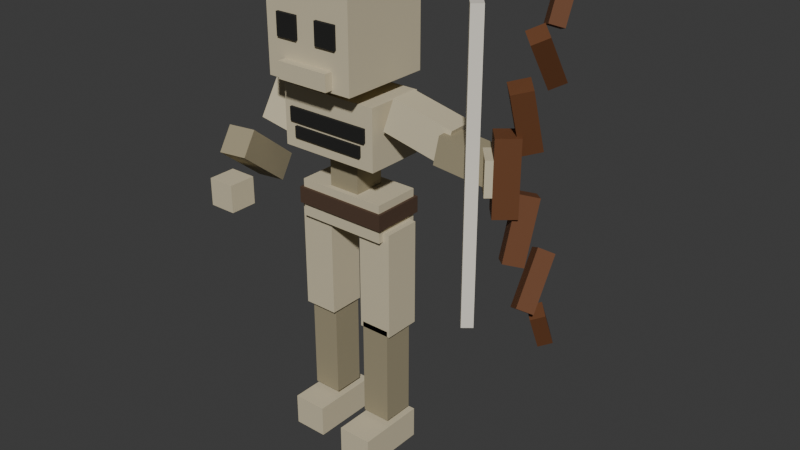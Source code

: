 # Source: model.blend  (saved by Blender 5.2.44; exported with 4.5.12 LTS)
import bpy
from mathutils import Matrix  # noqa: F401  (used for matrix-valued properties, if any)

bpy.ops.wm.read_factory_settings(use_empty=True)
scene = bpy.context.scene
scene.name = 'Scene'

# ---- collections
col_collection = bpy.data.collections.new('Collection'); scene.collection.children.link(col_collection)

# ---- materials (node trees are filled in below, after node groups)
mat_mat_bone_weathered = bpy.data.materials.new('mat_bone_weathered')
mat_mat_bone_dark = bpy.data.materials.new('mat_bone_dark')
mat_mat_ragged_leather = bpy.data.materials.new('mat_ragged_leather')
mat_mat_bow_wood = bpy.data.materials.new('mat_bow_wood')
mat_mat_bow_string = bpy.data.materials.new('mat_bow_string')
mat_mat_dark_socket = bpy.data.materials.new('mat_dark_socket')

# ---- material node trees
mat_mat_bone_weathered.use_nodes = True; mat_mat_bone_weathered.node_tree.nodes.clear()
_N = mat_mat_bone_weathered.node_tree.nodes; _L = mat_mat_bone_weathered.node_tree.links
n0 = _N.new('ShaderNodeBsdfPrincipled'); n0.name = 'Principled BSDF'; n0.location = (-200, 100)
n0.inputs[0].default_value = (0.624, 0.552, 0.3813, 1.0)
n0.inputs[2].default_value = 0.8
n0.inputs[10].default_value = 0.005
n1 = _N.new('ShaderNodeOutputMaterial'); n1.name = 'Material Output'; n1.location = (200, 100)
_L.new(n0.outputs[0], n1.inputs[0])
n1.is_active_output = True
mat_mat_bone_dark.use_nodes = True; mat_mat_bone_dark.node_tree.nodes.clear()
_N = mat_mat_bone_dark.node_tree.nodes; _L = mat_mat_bone_dark.node_tree.links
n0 = _N.new('ShaderNodeBsdfPrincipled'); n0.name = 'Principled BSDF'; n0.location = (-200, 100)
n0.inputs[0].default_value = (0.3325, 0.2874, 0.1812, 1.0)
n0.inputs[2].default_value = 0.82
n0.inputs[10].default_value = 0.005
n1 = _N.new('ShaderNodeOutputMaterial'); n1.name = 'Material Output'; n1.location = (200, 100)
_L.new(n0.outputs[0], n1.inputs[0])
n1.is_active_output = True
mat_mat_ragged_leather.use_nodes = True; mat_mat_ragged_leather.node_tree.nodes.clear()
_N = mat_mat_ragged_leather.node_tree.nodes; _L = mat_mat_ragged_leather.node_tree.links
n0 = _N.new('ShaderNodeBsdfPrincipled'); n0.name = 'Principled BSDF'; n0.location = (-200, 100)
n0.inputs[0].default_value = (0.07619, 0.04092, 0.02315, 1.0)
n0.inputs[2].default_value = 0.9
n0.inputs[10].default_value = 0.005
n1 = _N.new('ShaderNodeOutputMaterial'); n1.name = 'Material Output'; n1.location = (200, 100)
_L.new(n0.outputs[0], n1.inputs[0])
n1.is_active_output = True
mat_mat_bow_wood.use_nodes = True; mat_mat_bow_wood.node_tree.nodes.clear()
_N = mat_mat_bow_wood.node_tree.nodes; _L = mat_mat_bow_wood.node_tree.links
n0 = _N.new('ShaderNodeBsdfPrincipled'); n0.name = 'Principled BSDF'; n0.location = (-200, 100)
n0.inputs[0].default_value = (0.1384, 0.04817, 0.01444, 1.0)
n0.inputs[2].default_value = 0.75
n0.inputs[10].default_value = 0.005
n1 = _N.new('ShaderNodeOutputMaterial'); n1.name = 'Material Output'; n1.location = (200, 100)
_L.new(n0.outputs[0], n1.inputs[0])
n1.is_active_output = True
mat_mat_bow_string.use_nodes = True; mat_mat_bow_string.node_tree.nodes.clear()
_N = mat_mat_bow_string.node_tree.nodes; _L = mat_mat_bow_string.node_tree.links
n0 = _N.new('ShaderNodeBsdfPrincipled'); n0.name = 'Principled BSDF'; n0.location = (-200, 100)
n0.inputs[0].default_value = (0.807, 0.7605, 0.6584, 1.0)
n0.inputs[2].default_value = 0.6
n0.inputs[10].default_value = 0.005
n1 = _N.new('ShaderNodeOutputMaterial'); n1.name = 'Material Output'; n1.location = (200, 100)
_L.new(n0.outputs[0], n1.inputs[0])
n1.is_active_output = True
mat_mat_dark_socket.use_nodes = True; mat_mat_dark_socket.node_tree.nodes.clear()
_N = mat_mat_dark_socket.node_tree.nodes; _L = mat_mat_dark_socket.node_tree.links
n0 = _N.new('ShaderNodeBsdfPrincipled'); n0.name = 'Principled BSDF'; n0.location = (-200, 100)
n0.inputs[0].default_value = (0.009134, 0.009134, 0.008023, 1.0)
n0.inputs[2].default_value = 1.0
n0.inputs[10].default_value = 0.005
n1 = _N.new('ShaderNodeOutputMaterial'); n1.name = 'Material Output'; n1.location = (200, 100)
_L.new(n0.outputs[0], n1.inputs[0])
n1.is_active_output = True

# ---- world
world_world = bpy.data.worlds.new('World'); scene.world = world_world
world_world.use_nodes = True; world_world.node_tree.nodes.clear()
_N = world_world.node_tree.nodes; _L = world_world.node_tree.links
n0 = _N.new('ShaderNodeOutputWorld'); n0.name = 'World Output'; n0.location = (200, 100)
n1 = _N.new('ShaderNodeBackground'); n1.name = 'Background'; n1.location = (-200, 100)
n1.inputs[0].default_value = (0.05088, 0.05088, 0.05088, 1.0)
_L.new(n1.outputs[0], n0.inputs[0])
n0.is_active_output = True
world_world.color = (0.05088, 0.05088, 0.05088)
world_world.sun_shadow_jitter_overblur = 0.0

# ---- meshes
me_ranged_skirmisher_mesh = bpy.data.meshes.new('ranged_skirmisher_Mesh')
me_ranged_skirmisher_mesh.from_pydata([(-0.17, -0.09, 0.87), (0.17, -0.09, 0.87), (0.17, 0.09, 0.87), (-0.17, 0.09, 0.87), (-0.17, -0.09, 1.01), (0.17, -0.09, 1.01), (0.17, 0.09, 1.01), (-0.17, 0.09, 1.01), (-0.18, -0.1, 0.92), (0.18, -0.1, 0.92), (0.18, 0.1, 0.92), (-0.18, 0.1, 0.92), (-0.18, -0.1, 0.98), (0.18, -0.1, 0.98), (0.18, 0.1, 0.98), (-0.18, 0.1, 0.98), (-0.06, -0.07, 1.0), (0.06, -0.07, 1.0), (0.06, 0.05, 1.0), (-0.06, 0.05, 1.0), (-0.06, -0.07, 1.16), (0.06, -0.07, 1.16), (0.06, 0.05, 1.16), (-0.06, 0.05, 1.16), (-0.19, -0.14, 1.15), (0.19, -0.14, 1.15), (0.19, 0.08, 1.15), (-0.19, 0.08, 1.15), (-0.19, -0.14, 1.37), (0.19, -0.14, 1.37), (0.19, 0.08, 1.37), (-0.19, 0.08, 1.37), (-0.16, -0.15, 1.245), (0.16, -0.15, 1.245), (0.16, -0.13, 1.245), (-0.16, -0.13, 1.245), (-0.16, -0.15, 1.295), (0.16, -0.15, 1.295), (0.16, -0.13, 1.295), (-0.16, -0.13, 1.295), (-0.14, -0.15, 1.19), (0.14, -0.15, 1.19), (0.14, -0.13, 1.19), (-0.14, -0.13, 1.19), (-0.14, -0.15, 1.23), (0.14, -0.15, 1.23), (0.14, -0.13, 1.23), (-0.14, -0.13, 1.23), (-0.2695, 0.01308, 1.142), (-0.1349, 0.01308, 1.104), (-0.1468, 0.1462, 1.062), (-0.2814, 0.1462, 1.101), (-0.1332, 0.1738, 1.618), (0.001409, 0.1738, 1.579), (-0.01052, 0.3069, 1.538), (-0.1451, 0.3069, 1.576), (-0.2211, 0.1732, 1.589), (-0.1827, 0.1732, 1.578), (-0.1861, 0.2112, 1.566), (-0.2245, 0.2112, 1.577), (-0.1739, 0.2288, 1.754), (-0.1355, 0.2288, 1.743), (-0.1389, 0.2668, 1.731), (-0.1773, 0.2668, 1.742), (-0.1903, 0.1364, 1.62), (-0.1527, 0.1364, 1.607), (-0.156, 0.1752, 1.597), (-0.1936, 0.1752, 1.611), (-0.124, 0.1848, 1.803), (-0.08637, 0.1848, 1.789), (-0.08967, 0.2236, 1.78), (-0.1273, 0.2236, 1.793), (-0.2411, 0.2044, 1.623), (-0.1739, 0.2044, 1.604), (-0.1798, 0.2709, 1.583), (-0.2471, 0.2709, 1.603), (-0.2202, 0.2291, 1.697), (-0.1529, 0.2291, 1.677), (-0.1589, 0.2956, 1.657), (-0.2261, 0.2956, 1.676), (-0.06, -0.09, 1.37), (0.06, -0.09, 1.37), (0.06, 0.03, 1.37), (-0.06, 0.03, 1.37), (-0.06, -0.09, 1.47), (0.06, -0.09, 1.47), (0.06, 0.03, 1.47), (-0.06, 0.03, 1.47), (-0.17, -0.22, 1.42), (0.17, -0.22, 1.42), (0.17, 0.12, 1.42), (-0.17, 0.12, 1.42), (-0.17, -0.22, 1.74), (0.17, -0.22, 1.74), (0.17, 0.12, 1.74), (-0.17, 0.12, 1.74), (0.04, -0.23, 1.56), (0.12, -0.23, 1.56), (0.12, -0.21, 1.56), (0.04, -0.21, 1.56), (0.04, -0.23, 1.64), (0.12, -0.23, 1.64), (0.12, -0.21, 1.64), (0.04, -0.21, 1.64), (-0.12, -0.23, 1.56), (-0.04, -0.23, 1.56), (-0.04, -0.21, 1.56), (-0.12, -0.21, 1.56), (-0.12, -0.23, 1.64), (-0.04, -0.23, 1.64), (-0.04, -0.21, 1.64), (-0.12, -0.21, 1.64), (-0.1, -0.25, 1.43), (0.1, -0.25, 1.43), (0.1, -0.17, 1.43), (-0.1, -0.17, 1.43), (-0.1, -0.25, 1.49), (0.1, -0.25, 1.49), (0.1, -0.17, 1.49), (-0.1, -0.17, 1.49), (0.2063, -0.1063, 1.287), (0.4166, -0.08424, 1.226), (0.4018, 0.03457, 1.218), (0.1915, 0.01247, 1.279), (0.2382, -0.09457, 1.402), (0.4485, -0.07247, 1.341), (0.4337, 0.04635, 1.333), (0.2234, 0.02424, 1.394), (0.41, -0.1132, 1.233), (0.586, -0.09155, 1.202), (0.5732, 0.007572, 1.198), (0.3972, -0.01403, 1.23), (0.4268, -0.1076, 1.332), (0.6028, -0.08597, 1.3), (0.59, 0.01315, 1.297), (0.414, -0.008452, 1.328), (0.6138, -0.1304, 1.19), (0.6904, -0.06616, 1.19), (0.6262, 0.01044, 1.19), (0.5496, -0.05384, 1.19), (0.6138, -0.1304, 1.31), (0.6904, -0.06616, 1.31), (0.6262, 0.01044, 1.31), (0.5496, -0.05384, 1.31), (0.6351, -0.1164, 1.12), (0.6964, -0.06493, 1.12), (0.6449, -0.003647, 1.12), (0.5836, -0.05507, 1.12), (0.6351, -0.1164, 1.38), (0.6964, -0.06493, 1.38), (0.6449, -0.003647, 1.38), (0.5836, -0.05507, 1.38), (0.6748, -0.04024, 1.31), (0.7273, 0.003772, 1.325), (0.6809, 0.05354, 1.341), (0.6285, 0.009527, 1.327), (0.6751, -0.1095, 1.519), (0.7275, -0.06553, 1.533), (0.6812, -0.01576, 1.55), (0.6287, -0.05977, 1.535), (0.7133, 0.02763, 1.504), (0.7556, 0.06314, 1.527), (0.7132, 0.09664, 1.553), (0.6709, 0.06114, 1.53), (0.7208, -0.08864, 1.667), (0.7631, -0.05314, 1.69), (0.7207, -0.01963, 1.716), (0.6784, -0.05514, 1.693), (0.7426, -0.04063, 1.723), (0.7794, -0.009736, 1.709), (0.7388, 0.03026, 1.69), (0.702, -0.000633, 1.704), (0.7412, 0.01774, 1.85), (0.778, 0.04863, 1.836), (0.7374, 0.08863, 1.817), (0.7006, 0.05774, 1.831), (0.6751, -0.1095, 0.9812), (0.7275, -0.06553, 0.9666), (0.6812, -0.01576, 0.95), (0.6287, -0.05977, 0.9646), (0.6748, -0.04024, 1.19), (0.7273, 0.003772, 1.175), (0.6809, 0.05354, 1.159), (0.6285, 0.009527, 1.173), (0.7208, -0.08864, 0.8334), (0.7631, -0.05314, 0.81), (0.7207, -0.01963, 0.784), (0.6784, -0.05514, 0.8075), (0.7133, 0.02763, 0.996), (0.7556, 0.06314, 0.9725), (0.7132, 0.09664, 0.9466), (0.6709, 0.06114, 0.97), (0.7412, 0.01774, 0.6501), (0.778, 0.04863, 0.6639), (0.7374, 0.08863, 0.6827), (0.7006, 0.05774, 0.6689), (0.7426, -0.04063, 0.7773), (0.7794, -0.009736, 0.7911), (0.7388, 0.03026, 0.8099), (0.702, -0.000633, 0.7961), (0.5605, -0.1522, 0.73), (0.5912, -0.1265, 0.73), (0.5655, -0.09582, 0.73), (0.5348, -0.1215, 0.73), (0.5605, -0.1522, 1.77), (0.5912, -0.1265, 1.77), (0.5655, -0.09582, 1.77), (0.5348, -0.1215, 1.77), (-0.3177, -0.1284, 1.211), (-0.2061, -0.1047, 1.174), (-0.238, 0.008537, 1.15), (-0.3497, -0.01519, 1.187), (-0.242, -0.04854, 1.49), (-0.1303, -0.02481, 1.453), (-0.1623, 0.0884, 1.429), (-0.2739, 0.06467, 1.466), (-0.3261, -0.3199, 1.141), (-0.2276, -0.3025, 1.141), (-0.2632, -0.1007, 0.9806), (-0.3617, -0.1181, 0.9806), (-0.3368, -0.2593, 1.219), (-0.2383, -0.2419, 1.219), (-0.2739, -0.04012, 1.059), (-0.3724, -0.05748, 1.059), (-0.35, -0.35, 0.95), (-0.25, -0.35, 0.95), (-0.25, -0.25, 0.95), (-0.35, -0.25, 0.95), (-0.35, -0.35, 1.05), (-0.25, -0.35, 1.05), (-0.25, -0.25, 1.05), (-0.35, -0.25, 1.05), (0.065, -0.07, 0.5), (0.195, -0.07, 0.5), (0.195, 0.07, 0.5), (0.065, 0.07, 0.5), (0.065, -0.07, 0.9), (0.195, -0.07, 0.9), (0.195, 0.07, 0.9), (0.065, 0.07, 0.9), (0.075, -0.07, 0.14), (0.185, -0.07, 0.14), (0.185, 0.05, 0.14), (0.075, 0.05, 0.14), (0.075, -0.07, 0.52), (0.185, -0.07, 0.52), (0.185, 0.05, 0.52), (0.075, 0.05, 0.52), (0.065, -0.19, 0.0), (0.195, -0.19, 0.0), (0.195, 0.07, 0.0), (0.065, 0.07, 0.0), (0.065, -0.19, 0.12), (0.195, -0.19, 0.12), (0.195, 0.07, 0.12), (0.065, 0.07, 0.12), (-0.195, -0.07, 0.5), (-0.065, -0.07, 0.5), (-0.065, 0.07, 0.5), (-0.195, 0.07, 0.5), (-0.195, -0.07, 0.9), (-0.065, -0.07, 0.9), (-0.065, 0.07, 0.9), (-0.195, 0.07, 0.9), (-0.185, -0.05, 0.14), (-0.075, -0.05, 0.14), (-0.075, 0.07, 0.14), (-0.185, 0.07, 0.14), (-0.185, -0.05, 0.52), (-0.075, -0.05, 0.52), (-0.075, 0.07, 0.52), (-0.185, 0.07, 0.52), (-0.195, -0.15, 0.0), (-0.065, -0.15, 0.0), (-0.065, 0.11, 0.0), (-0.195, 0.11, 0.0), (-0.195, -0.15, 0.12), (-0.065, -0.15, 0.12), (-0.065, 0.11, 0.12), (-0.195, 0.11, 0.12)], [], [(0, 3, 2, 1), (4, 5, 6, 7), (0, 1, 5, 4), (1, 2, 6, 5), (2, 3, 7, 6), (3, 0, 4, 7), (8, 11, 10, 9), (12, 13, 14, 15), (8, 9, 13, 12), (9, 10, 14, 13), (10, 11, 15, 14), (11, 8, 12, 15), (16, 19, 18, 17), (20, 21, 22, 23), (16, 17, 21, 20), (17, 18, 22, 21), (18, 19, 23, 22), (19, 16, 20, 23), (24, 27, 26, 25), (28, 29, 30, 31), (24, 25, 29, 28), (25, 26, 30, 29), (26, 27, 31, 30), (27, 24, 28, 31), (32, 35, 34, 33), (36, 37, 38, 39), (32, 33, 37, 36), (33, 34, 38, 37), (34, 35, 39, 38), (35, 32, 36, 39), (40, 43, 42, 41), (44, 45, 46, 47), (40, 41, 45, 44), (41, 42, 46, 45), (42, 43, 47, 46), (43, 40, 44, 47), (48, 51, 50, 49), (52, 53, 54, 55), (48, 49, 53, 52), (49, 50, 54, 53), (50, 51, 55, 54), (51, 48, 52, 55), (56, 59, 58, 57), (60, 61, 62, 63), (56, 57, 61, 60), (57, 58, 62, 61), (58, 59, 63, 62), (59, 56, 60, 63), (64, 67, 66, 65), (68, 69, 70, 71), (64, 65, 69, 68), (65, 66, 70, 69), (66, 67, 71, 70), (67, 64, 68, 71), (72, 75, 74, 73), (76, 77, 78, 79), (72, 73, 77, 76), (73, 74, 78, 77), (74, 75, 79, 78), (75, 72, 76, 79), (80, 83, 82, 81), (84, 85, 86, 87), (80, 81, 85, 84), (81, 82, 86, 85), (82, 83, 87, 86), (83, 80, 84, 87), (88, 91, 90, 89), (92, 93, 94, 95), (88, 89, 93, 92), (89, 90, 94, 93), (90, 91, 95, 94), (91, 88, 92, 95), (96, 99, 98, 97), (100, 101, 102, 103), (96, 97, 101, 100), (97, 98, 102, 101), (98, 99, 103, 102), (99, 96, 100, 103), (104, 107, 106, 105), (108, 109, 110, 111), (104, 105, 109, 108), (105, 106, 110, 109), (106, 107, 111, 110), (107, 104, 108, 111), (112, 115, 114, 113), (116, 117, 118, 119), (112, 113, 117, 116), (113, 114, 118, 117), (114, 115, 119, 118), (115, 112, 116, 119), (120, 123, 122, 121), (124, 125, 126, 127), (120, 121, 125, 124), (121, 122, 126, 125), (122, 123, 127, 126), (123, 120, 124, 127), (128, 131, 130, 129), (132, 133, 134, 135), (128, 129, 133, 132), (129, 130, 134, 133), (130, 131, 135, 134), (131, 128, 132, 135), (136, 139, 138, 137), (140, 141, 142, 143), (136, 137, 141, 140), (137, 138, 142, 141), (138, 139, 143, 142), (139, 136, 140, 143), (144, 147, 146, 145), (148, 149, 150, 151), (144, 145, 149, 148), (145, 146, 150, 149), (146, 147, 151, 150), (147, 144, 148, 151), (152, 155, 154, 153), (156, 157, 158, 159), (152, 153, 157, 156), (153, 154, 158, 157), (154, 155, 159, 158), (155, 152, 156, 159), (160, 163, 162, 161), (164, 165, 166, 167), (160, 161, 165, 164), (161, 162, 166, 165), (162, 163, 167, 166), (163, 160, 164, 167), (168, 171, 170, 169), (172, 173, 174, 175), (168, 169, 173, 172), (169, 170, 174, 173), (170, 171, 175, 174), (171, 168, 172, 175), (176, 179, 178, 177), (180, 181, 182, 183), (176, 177, 181, 180), (177, 178, 182, 181), (178, 179, 183, 182), (179, 176, 180, 183), (184, 187, 186, 185), (188, 189, 190, 191), (184, 185, 189, 188), (185, 186, 190, 189), (186, 187, 191, 190), (187, 184, 188, 191), (192, 195, 194, 193), (196, 197, 198, 199), (192, 193, 197, 196), (193, 194, 198, 197), (194, 195, 199, 198), (195, 192, 196, 199), (200, 203, 202, 201), (204, 205, 206, 207), (200, 201, 205, 204), (201, 202, 206, 205), (202, 203, 207, 206), (203, 200, 204, 207), (208, 211, 210, 209), (212, 213, 214, 215), (208, 209, 213, 212), (209, 210, 214, 213), (210, 211, 215, 214), (211, 208, 212, 215), (216, 219, 218, 217), (220, 221, 222, 223), (216, 217, 221, 220), (217, 218, 222, 221), (218, 219, 223, 222), (219, 216, 220, 223), (224, 227, 226, 225), (228, 229, 230, 231), (224, 225, 229, 228), (225, 226, 230, 229), (226, 227, 231, 230), (227, 224, 228, 231), (232, 235, 234, 233), (236, 237, 238, 239), (232, 233, 237, 236), (233, 234, 238, 237), (234, 235, 239, 238), (235, 232, 236, 239), (240, 243, 242, 241), (244, 245, 246, 247), (240, 241, 245, 244), (241, 242, 246, 245), (242, 243, 247, 246), (243, 240, 244, 247), (248, 251, 250, 249), (252, 253, 254, 255), (248, 249, 253, 252), (249, 250, 254, 253), (250, 251, 255, 254), (251, 248, 252, 255), (256, 259, 258, 257), (260, 261, 262, 263), (256, 257, 261, 260), (257, 258, 262, 261), (258, 259, 263, 262), (259, 256, 260, 263), (264, 267, 266, 265), (268, 269, 270, 271), (264, 265, 269, 268), (265, 266, 270, 269), (266, 267, 271, 270), (267, 264, 268, 271), (272, 275, 274, 273), (276, 277, 278, 279), (272, 273, 277, 276), (273, 274, 278, 277), (274, 275, 279, 278), (275, 272, 276, 279)])
me_ranged_skirmisher_mesh.polygons.foreach_set('material_index', [0, 0, 0, 0, 0, 0, 2, 2, 2, 2, 2, 2, 1, 1, 1, 1, 1, 1, 0, 0, 0, 0, 0, 0, 5, 5, 5, 5, 5, 5, 5, 5, 5, 5, 5, 5, 2, 2, 2, 2, 2, 2, 3, 3, 3, 3, 3, 3, 3, 3, 3, 3, 3, 3, 4, 4, 4, 4, 4, 4, 1, 1, 1, 1, 1, 1, 0, 0, 0, 0, 0, 0, 5, 5, 5, 5, 5, 5, 5, 5, 5, 5, 5, 5, 0, 0, 0, 0, 0, 0, 0, 0, 0, 0, 0, 0, 1, 1, 1, 1, 1, 1, 0, 0, 0, 0, 0, 0, 3, 3, 3, 3, 3, 3, 3, 3, 3, 3, 3, 3, 3, 3, 3, 3, 3, 3, 3, 3, 3, 3, 3, 3, 3, 3, 3, 3, 3, 3, 3, 3, 3, 3, 3, 3, 3, 3, 3, 3, 3, 3, 4, 4, 4, 4, 4, 4, 0, 0, 0, 0, 0, 0, 1, 1, 1, 1, 1, 1, 0, 0, 0, 0, 0, 0, 0, 0, 0, 0, 0, 0, 1, 1, 1, 1, 1, 1, 0, 0, 0, 0, 0, 0, 0, 0, 0, 0, 0, 0, 1, 1, 1, 1, 1, 1, 0, 0, 0, 0, 0, 0])
me_ranged_skirmisher_mesh.materials.append(mat_mat_bone_weathered)
me_ranged_skirmisher_mesh.materials.append(mat_mat_bone_dark)
me_ranged_skirmisher_mesh.materials.append(mat_mat_ragged_leather)
me_ranged_skirmisher_mesh.materials.append(mat_mat_bow_wood)
me_ranged_skirmisher_mesh.materials.append(mat_mat_bow_string)
me_ranged_skirmisher_mesh.materials.append(mat_mat_dark_socket)
me_ranged_skirmisher_mesh.update()
arm_ranged_skirmisher_armature_armature = bpy.data.armatures.new('ranged_skirmisher_Armature_Armature')  # bones are not reproduced

# ---- objects
ob_ranged_skirmisher_armature = bpy.data.objects.new('ranged_skirmisher_Armature', arm_ranged_skirmisher_armature_armature)
ob_body = bpy.data.objects.new('Body', me_ranged_skirmisher_mesh)

# ---- transforms, parenting, visibility, modifiers, constraints
ob_ranged_skirmisher_armature.location = (0.0, 0.0, 0.0)
ob_body.parent = ob_ranged_skirmisher_armature
ob_body.location = (0.0, 0.0, 0.0)
_vg = ob_body.vertex_groups.new(name='Hips')
_vg.add([0, 1, 2, 3, 4, 5, 6, 7, 8, 9, 10, 11, 12, 13, 14, 15], 1.0, 'REPLACE')
_vg = ob_body.vertex_groups.new(name='Spine')
_vg.add([16, 17, 18, 19, 20, 21, 22, 23], 1.0, 'REPLACE')
_vg = ob_body.vertex_groups.new(name='Chest')
_vg.add([24, 25, 26, 27, 28, 29, 30, 31, 32, 33, 34, 35, 36, 37, 38, 39, 40, 41, 42, 43, 44, 45, 46, 47, 48, 49, 50, 51, 52, 53, 54, 55, 56, 57, 58, 59, 60, 61, 62, 63, 64, 65, 66, 67, 68, 69, 70, 71, 72, 73, 74, 75, 76, 77, 78, 79], 1.0, 'REPLACE')
_vg = ob_body.vertex_groups.new(name='Neck')
_vg.add([80, 81, 82, 83, 84, 85, 86, 87], 1.0, 'REPLACE')
_vg = ob_body.vertex_groups.new(name='Head')
_vg.add([88, 89, 90, 91, 92, 93, 94, 95, 96, 97, 98, 99, 100, 101, 102, 103, 104, 105, 106, 107, 108, 109, 110, 111, 112, 113, 114, 115, 116, 117, 118, 119], 1.0, 'REPLACE')
_vg = ob_body.vertex_groups.new(name='UpperArm.L')
_vg.add([120, 121, 122, 123, 124, 125, 126, 127], 1.0, 'REPLACE')
_vg = ob_body.vertex_groups.new(name='Forearm.L')
_vg.add([128, 129, 130, 131, 132, 133, 134, 135], 1.0, 'REPLACE')
_vg = ob_body.vertex_groups.new(name='Hand.L')
_vg.add([136, 137, 138, 139, 140, 141, 142, 143, 144, 145, 146, 147, 148, 149, 150, 151, 152, 153, 154, 155, 156, 157, 158, 159, 160, 161, 162, 163, 164, 165, 166, 167, 168, 169, 170, 171, 172, 173, 174, 175, 176, 177, 178, 179, 180, 181, 182, 183, 184, 185, 186, 187, 188, 189, 190, 191, 192, 193, 194, 195, 196, 197, 198, 199, 200, 201, 202, 203, 204, 205, 206, 207], 1.0, 'REPLACE')
_vg = ob_body.vertex_groups.new(name='UpperArm.R')
_vg.add([208, 209, 210, 211, 212, 213, 214, 215], 1.0, 'REPLACE')
_vg = ob_body.vertex_groups.new(name='Forearm.R')
_vg.add([216, 217, 218, 219, 220, 221, 222, 223], 1.0, 'REPLACE')
_vg = ob_body.vertex_groups.new(name='Hand.R')
_vg.add([224, 225, 226, 227, 228, 229, 230, 231], 1.0, 'REPLACE')
_vg = ob_body.vertex_groups.new(name='Thigh.L')
_vg.add([232, 233, 234, 235, 236, 237, 238, 239], 1.0, 'REPLACE')
_vg = ob_body.vertex_groups.new(name='Shin.L')
_vg.add([240, 241, 242, 243, 244, 245, 246, 247], 1.0, 'REPLACE')
_vg = ob_body.vertex_groups.new(name='Foot.L')
_vg.add([248, 249, 250, 251, 252, 253, 254, 255], 1.0, 'REPLACE')
_vg = ob_body.vertex_groups.new(name='Thigh.R')
_vg.add([256, 257, 258, 259, 260, 261, 262, 263], 1.0, 'REPLACE')
_vg = ob_body.vertex_groups.new(name='Shin.R')
_vg.add([264, 265, 266, 267, 268, 269, 270, 271], 1.0, 'REPLACE')
_vg = ob_body.vertex_groups.new(name='Foot.R')
_vg.add([272, 273, 274, 275, 276, 277, 278, 279], 1.0, 'REPLACE')
_m = ob_body.modifiers.new('Armature', 'ARMATURE')
_m.object = ob_ranged_skirmisher_armature

# ---- collection membership
col_collection.objects.link(ob_ranged_skirmisher_armature)
col_collection.objects.link(ob_body)

# ---- scene / render settings (as saved in the file)
scene.frame_start = 1; scene.frame_end = 250; scene.frame_set(1)
scene.render.engine = 'BLENDER_EEVEE_NEXT'
scene.render.fps = 30
scene.render.bake_bias = 0.0
scene.render.bake_samples = 0
scene.render.compositor_device = 'GPU'
scene.eevee.use_volume_custom_range = False
scene.eevee.fast_gi_thickness_near = 0.1
scene.eevee.fast_gi_thickness_far = 0.0
scene.eevee.ray_tracing_options.screen_trace_thickness = 0.1
bpy.context.view_layer.update()

# ---- added for rendering (the .blend has no active camera and no usable light): camera, sun
cam_auto = bpy.data.cameras.new('AutoCamera')
cam_auto.lens = 50.0
cam_auto.sensor_width = 36.0
cam_auto.clip_end = 1000.0
ob_auto_camera = bpy.data.objects.new('AutoCamera', cam_auto)
scene.collection.objects.link(ob_auto_camera)
ob_auto_camera.location = (2.30932, -2.54852, 2.60961)
ob_auto_camera.rotation_euler = (1.09748, -7.21219e-08, 0.694738)
scene.camera = ob_auto_camera
light_auto_sun = bpy.data.lights.new('AutoSun', 'SUN')
light_auto_sun.energy = 3.0
light_auto_sun.angle = 0.0523599
ob_auto_sun = bpy.data.objects.new('AutoSun', light_auto_sun)
scene.collection.objects.link(ob_auto_sun)
ob_auto_sun.rotation_euler = (0.872665, 0.174533, 0.523599)
bpy.context.view_layer.update()
